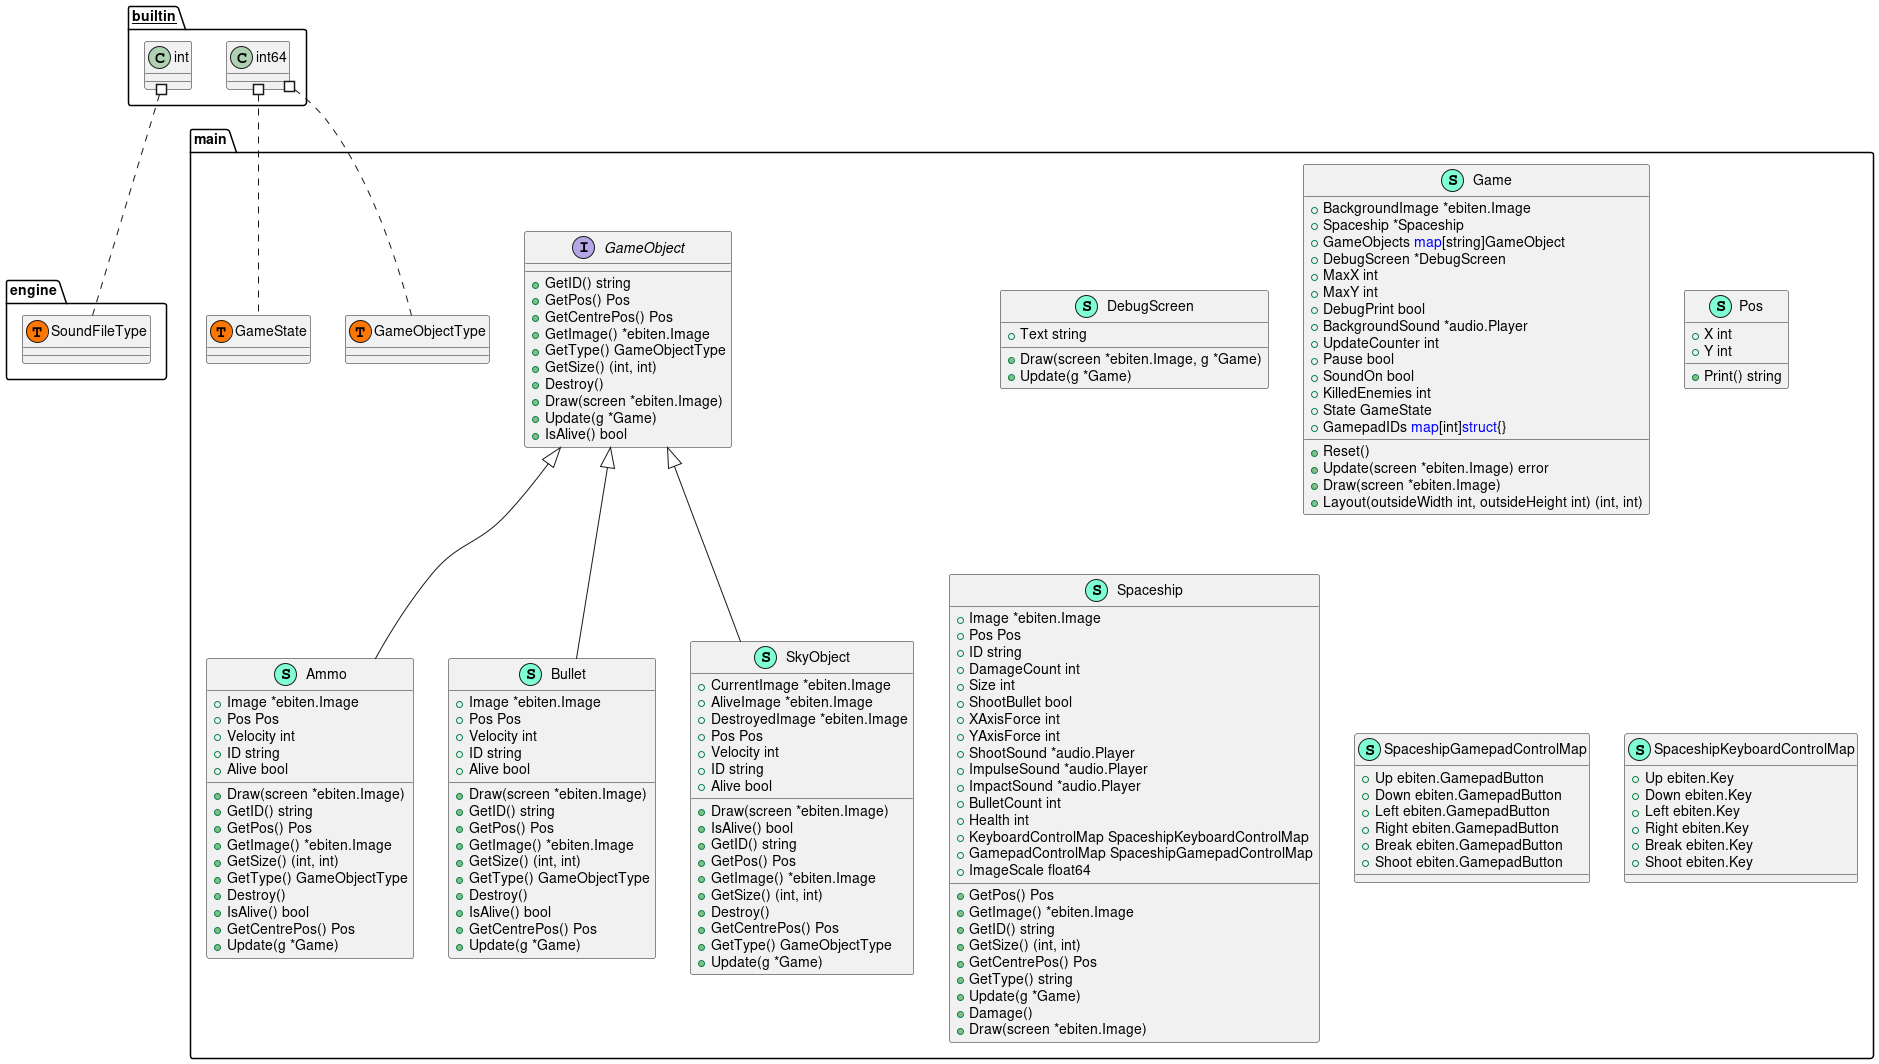

The diagram above was rendered by PlantUML. Its source (embedded in the PNG):
@startuml
namespace engine {
    class engine.SoundFileType << (T, #FF7700) >>  {
    }
}


namespace main {
    class Ammo << (S,Aquamarine) >> {
        + Image *ebiten.Image
        + Pos Pos
        + Velocity int
        + ID string
        + Alive bool

        + Draw(screen *ebiten.Image) 
        + GetID() string
        + GetPos() Pos
        + GetImage() *ebiten.Image
        + GetSize() (int, int)
        + GetType() GameObjectType
        + Destroy() 
        + IsAlive() bool
        + GetCentrePos() Pos
        + Update(g *Game) 

    }
    class Bullet << (S,Aquamarine) >> {
        + Image *ebiten.Image
        + Pos Pos
        + Velocity int
        + ID string
        + Alive bool

        + Draw(screen *ebiten.Image) 
        + GetID() string
        + GetPos() Pos
        + GetImage() *ebiten.Image
        + GetSize() (int, int)
        + GetType() GameObjectType
        + Destroy() 
        + IsAlive() bool
        + GetCentrePos() Pos
        + Update(g *Game) 

    }
    class DebugScreen << (S,Aquamarine) >> {
        + Text string

        + Draw(screen *ebiten.Image, g *Game) 
        + Update(g *Game) 

    }
    class Game << (S,Aquamarine) >> {
        + BackgroundImage *ebiten.Image
        + Spaceship *Spaceship
        + GameObjects <font color=blue>map</font>[string]GameObject
        + DebugScreen *DebugScreen
        + MaxX int
        + MaxY int
        + DebugPrint bool
        + BackgroundSound *audio.Player
        + UpdateCounter int
        + Pause bool
        + SoundOn bool
        + KilledEnemies int
        + State GameState
        + GamepadIDs <font color=blue>map</font>[int]<font color=blue>struct</font>{}

        + Reset() 
        + Update(screen *ebiten.Image) error
        + Draw(screen *ebiten.Image) 
        + Layout(outsideWidth int, outsideHeight int) (int, int)

    }
    interface GameObject  {
        + GetID() string
        + GetPos() Pos
        + GetCentrePos() Pos
        + GetImage() *ebiten.Image
        + GetType() GameObjectType
        + GetSize() (int, int)
        + Destroy() 
        + Draw(screen *ebiten.Image) 
        + Update(g *Game) 
        + IsAlive() bool

    }
    class Pos << (S,Aquamarine) >> {
        + X int
        + Y int

        + Print() string

    }
    class SkyObject << (S,Aquamarine) >> {
        + CurrentImage *ebiten.Image
        + AliveImage *ebiten.Image
        + DestroyedImage *ebiten.Image
        + Pos Pos
        + Velocity int
        + ID string
        + Alive bool

        + Draw(screen *ebiten.Image) 
        + IsAlive() bool
        + GetID() string
        + GetPos() Pos
        + GetImage() *ebiten.Image
        + GetSize() (int, int)
        + Destroy() 
        + GetCentrePos() Pos
        + GetType() GameObjectType
        + Update(g *Game) 

    }
    class Spaceship << (S,Aquamarine) >> {
        + Image *ebiten.Image
        + Pos Pos
        + ID string
        + DamageCount int
        + Size int
        + ShootBullet bool
        + XAxisForce int
        + YAxisForce int
        + ShootSound *audio.Player
        + ImpulseSound *audio.Player
        + ImpactSound *audio.Player
        + BulletCount int
        + Health int
        + KeyboardControlMap SpaceshipKeyboardControlMap
        + GamepadControlMap SpaceshipGamepadControlMap
        + ImageScale float64

        + GetPos() Pos
        + GetImage() *ebiten.Image
        + GetID() string
        + GetSize() (int, int)
        + GetCentrePos() Pos
        + GetType() string
        + Update(g *Game) 
        + Damage() 
        + Draw(screen *ebiten.Image) 

    }
    class SpaceshipGamepadControlMap << (S,Aquamarine) >> {
        + Up ebiten.GamepadButton
        + Down ebiten.GamepadButton
        + Left ebiten.GamepadButton
        + Right ebiten.GamepadButton
        + Break ebiten.GamepadButton
        + Shoot ebiten.GamepadButton

    }
    class SpaceshipKeyboardControlMap << (S,Aquamarine) >> {
        + Up ebiten.Key
        + Down ebiten.Key
        + Left ebiten.Key
        + Right ebiten.Key
        + Break ebiten.Key
        + Shoot ebiten.Key

    }
    class main.GameObjectType << (T, #FF7700) >>  {
    }
    class main.GameState << (T, #FF7700) >>  {
    }
}

"main.GameObject" <|-- "main.Ammo"
"main.GameObject" <|-- "main.Bullet"
"main.GameObject" <|-- "main.SkyObject"

"__builtin__.int" #.. "engine.SoundFileType"
"__builtin__.int64" #.. "main.GameObjectType"
"__builtin__.int64" #.. "main.GameState"
@enduml